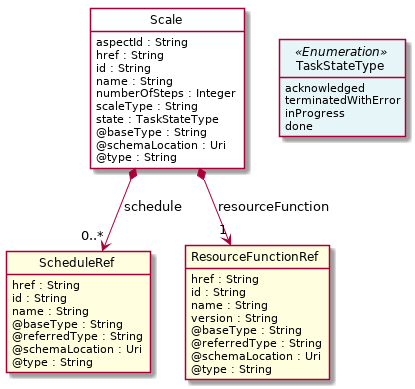

The diagram above was rendered by PlantUML. Its source (embedded in the PNG):
@startuml
hide circle
hide methods
hide stereotype
show <<Enumeration>> stereotype
skinparam class {
   BackgroundColor<<Enumeration>> #E6F5F7
   BackgroundColor<<Ref>> #FFFFE0
   BackgroundColor<<Pivot>> #FFFFFFF
   BackgroundColor #FCF2E3
}

class Scale  <<Pivot>> {
    aspectId : String
    href : String
    id : String
    name : String
    numberOfSteps : Integer
    scaleType : String
    state : TaskStateType
    @baseType : String
    @schemaLocation : Uri
    @type : String
}

class TaskStateType <<Enumeration>> {
    acknowledged
    terminatedWithError
    inProgress
    done
}

class ScheduleRef  <<Ref>> {
    href : String
    id : String
    name : String
    @baseType : String
    @referredType : String
    @schemaLocation : Uri
    @type : String
}

class ResourceFunctionRef  <<Ref>> {
    href : String
    id : String
    name : String
    version : String
    @baseType : String
    @referredType : String
    @schemaLocation : Uri
    @type : String
}

Scale -right[hidden]-> TaskStateType

Scale *-->  "0..*" ScheduleRef : schedule

Scale *-->  "1" ResourceFunctionRef : resourceFunction

@enduml